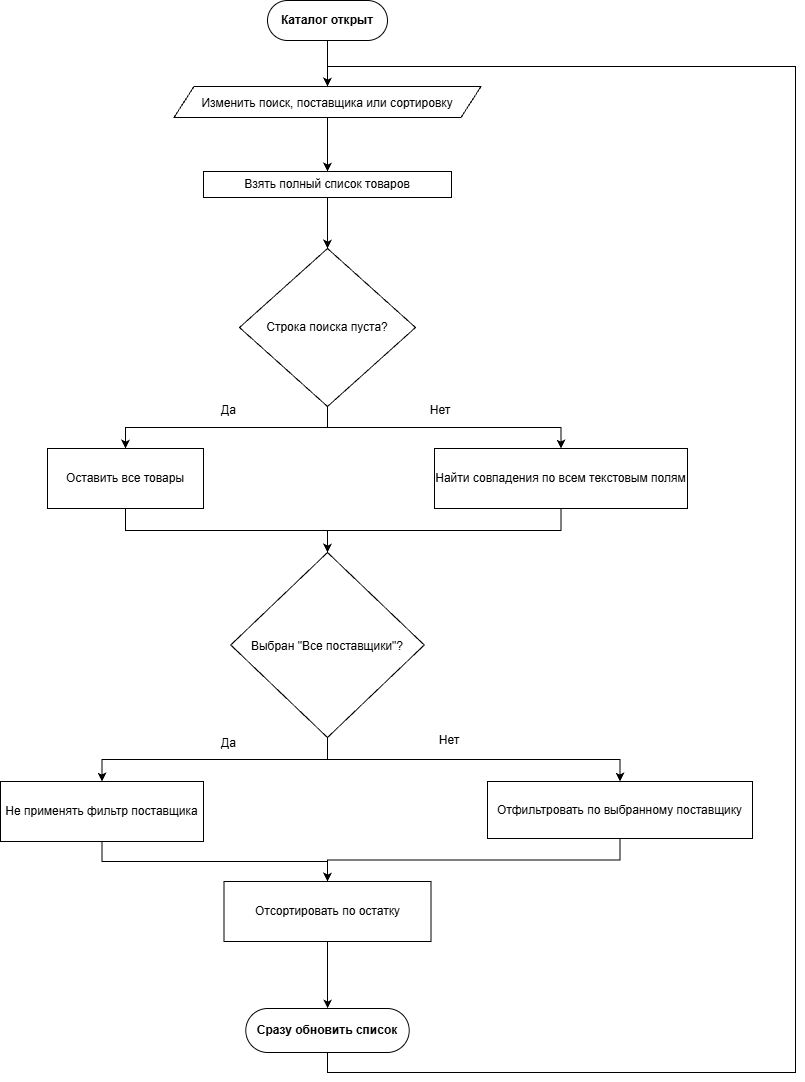

The diagram above was exported from draw.io. Its source (the exported page's mxGraphModel, read from the mxfile embedded in the PNG):
<mxGraphModel dx="1956" dy="1773" grid="0" gridSize="10" guides="1" tooltips="1" connect="1" arrows="1" fold="1" page="0" pageScale="1" pageWidth="827" pageHeight="1169" math="0" shadow="0">
  <root>
    <mxCell id="0" />
    <mxCell id="1" parent="0" />
    <mxCell id="t9nxgtf3wgZXixC76WCJ-3" edge="1" parent="1" source="t9nxgtf3wgZXixC76WCJ-1" style="edgeStyle=orthogonalEdgeStyle;rounded=0;orthogonalLoop=1;jettySize=auto;html=1;" target="t9nxgtf3wgZXixC76WCJ-2" value="">
      <mxGeometry relative="1" as="geometry" />
    </mxCell>
    <mxCell id="t9nxgtf3wgZXixC76WCJ-1" parent="1" style="rounded=1;whiteSpace=wrap;html=1;glass=0;fontStyle=1;arcSize=50;roundedPerimeter=1;" value="Каталог открыт" vertex="1">
      <mxGeometry height="40" width="120" x="340" y="10" as="geometry" />
    </mxCell>
    <mxCell id="t9nxgtf3wgZXixC76WCJ-5" edge="1" parent="1" source="t9nxgtf3wgZXixC76WCJ-2" style="edgeStyle=orthogonalEdgeStyle;rounded=0;orthogonalLoop=1;jettySize=auto;html=1;exitX=0.5;exitY=1;exitDx=0;exitDy=0;entryX=0.5;entryY=0;entryDx=0;entryDy=0;" target="t9nxgtf3wgZXixC76WCJ-4">
      <mxGeometry relative="1" as="geometry" />
    </mxCell>
    <mxCell id="t9nxgtf3wgZXixC76WCJ-2" parent="1" style="shape=parallelogram;perimeter=parallelogramPerimeter;whiteSpace=wrap;html=1;shapeInside=1;fixedSize=1;" value="Изменить поиск, поставщика или сортировку" vertex="1">
      <mxGeometry height="31" width="307" x="246.5" y="96" as="geometry" />
    </mxCell>
    <mxCell id="t9nxgtf3wgZXixC76WCJ-7" edge="1" parent="1" source="t9nxgtf3wgZXixC76WCJ-4" style="edgeStyle=orthogonalEdgeStyle;rounded=0;orthogonalLoop=1;jettySize=auto;html=1;" target="t9nxgtf3wgZXixC76WCJ-6" value="">
      <mxGeometry relative="1" as="geometry" />
    </mxCell>
    <mxCell id="t9nxgtf3wgZXixC76WCJ-4" parent="1" style="rounded=0;whiteSpace=wrap;html=1;" value="Взять полный список товаров" vertex="1">
      <mxGeometry height="26" width="248" x="276" y="181" as="geometry" />
    </mxCell>
    <mxCell id="t9nxgtf3wgZXixC76WCJ-10" edge="1" parent="1" source="t9nxgtf3wgZXixC76WCJ-6" style="edgeStyle=orthogonalEdgeStyle;rounded=0;orthogonalLoop=1;jettySize=auto;html=1;exitX=0.5;exitY=1;exitDx=0;exitDy=0;entryX=0.5;entryY=0;entryDx=0;entryDy=0;" target="t9nxgtf3wgZXixC76WCJ-9">
      <mxGeometry relative="1" as="geometry" />
    </mxCell>
    <mxCell id="t9nxgtf3wgZXixC76WCJ-11" edge="1" parent="1" source="t9nxgtf3wgZXixC76WCJ-6" style="edgeStyle=orthogonalEdgeStyle;rounded=0;orthogonalLoop=1;jettySize=auto;html=1;exitX=0.5;exitY=1;exitDx=0;exitDy=0;entryX=0.5;entryY=0;entryDx=0;entryDy=0;" target="t9nxgtf3wgZXixC76WCJ-8">
      <mxGeometry relative="1" as="geometry" />
    </mxCell>
    <mxCell id="t9nxgtf3wgZXixC76WCJ-6" parent="1" style="rhombus;whiteSpace=wrap;html=1;shapeInside=1;" value="&lt;div&gt;&lt;br&gt;&lt;/div&gt;&lt;div&gt;&lt;br&gt;&lt;/div&gt;&lt;div&gt;&lt;br&gt;&lt;/div&gt;&lt;div&gt;&lt;br&gt;&lt;/div&gt;&lt;div&gt;&lt;br&gt;&lt;/div&gt;&lt;div&gt;Строка поиска пуста?&lt;/div&gt;" vertex="1">
      <mxGeometry height="158" width="176" x="312" y="258" as="geometry" />
    </mxCell>
    <mxCell id="t9nxgtf3wgZXixC76WCJ-16" edge="1" parent="1" source="t9nxgtf3wgZXixC76WCJ-8" style="edgeStyle=orthogonalEdgeStyle;rounded=0;orthogonalLoop=1;jettySize=auto;html=1;exitX=0.5;exitY=1;exitDx=0;exitDy=0;entryX=0.5;entryY=0;entryDx=0;entryDy=0;" target="t9nxgtf3wgZXixC76WCJ-12">
      <mxGeometry relative="1" as="geometry" />
    </mxCell>
    <mxCell id="t9nxgtf3wgZXixC76WCJ-8" parent="1" style="rounded=0;whiteSpace=wrap;html=1;" value="Найти совпадения по всем текстовым полям" vertex="1">
      <mxGeometry height="60" width="253" x="507" y="458" as="geometry" />
    </mxCell>
    <mxCell id="t9nxgtf3wgZXixC76WCJ-15" edge="1" parent="1" source="t9nxgtf3wgZXixC76WCJ-9" style="edgeStyle=orthogonalEdgeStyle;rounded=0;orthogonalLoop=1;jettySize=auto;html=1;exitX=0.5;exitY=1;exitDx=0;exitDy=0;entryX=0.5;entryY=0;entryDx=0;entryDy=0;" target="t9nxgtf3wgZXixC76WCJ-12">
      <mxGeometry relative="1" as="geometry" />
    </mxCell>
    <mxCell id="t9nxgtf3wgZXixC76WCJ-9" parent="1" style="rounded=0;whiteSpace=wrap;html=1;" value="Оставить все товары" vertex="1">
      <mxGeometry height="60" width="156" x="120" y="458" as="geometry" />
    </mxCell>
    <mxCell id="t9nxgtf3wgZXixC76WCJ-17" edge="1" parent="1" source="t9nxgtf3wgZXixC76WCJ-12" style="edgeStyle=orthogonalEdgeStyle;rounded=0;orthogonalLoop=1;jettySize=auto;html=1;exitX=0.5;exitY=1;exitDx=0;exitDy=0;entryX=0.5;entryY=0;entryDx=0;entryDy=0;" target="t9nxgtf3wgZXixC76WCJ-14">
      <mxGeometry relative="1" as="geometry" />
    </mxCell>
    <mxCell id="t9nxgtf3wgZXixC76WCJ-18" edge="1" parent="1" source="t9nxgtf3wgZXixC76WCJ-12" style="edgeStyle=orthogonalEdgeStyle;rounded=0;orthogonalLoop=1;jettySize=auto;html=1;exitX=0.5;exitY=1;exitDx=0;exitDy=0;entryX=0.5;entryY=0;entryDx=0;entryDy=0;" target="t9nxgtf3wgZXixC76WCJ-13">
      <mxGeometry relative="1" as="geometry" />
    </mxCell>
    <mxCell id="t9nxgtf3wgZXixC76WCJ-12" parent="1" style="rhombus;whiteSpace=wrap;html=1;shapeInside=1;" value="&lt;div&gt;&lt;br&gt;&lt;/div&gt;&lt;div&gt;&lt;br&gt;&lt;/div&gt;&lt;div&gt;&lt;br&gt;&lt;/div&gt;&lt;div&gt;&lt;br&gt;&lt;/div&gt;&lt;div&gt;Выбран &quot;Все поставщики&quot;?&lt;/div&gt;" vertex="1">
      <mxGeometry height="185" width="193.5" x="303.25" y="562" as="geometry" />
    </mxCell>
    <mxCell id="t9nxgtf3wgZXixC76WCJ-22" edge="1" parent="1" source="t9nxgtf3wgZXixC76WCJ-13" style="edgeStyle=orthogonalEdgeStyle;rounded=0;orthogonalLoop=1;jettySize=auto;html=1;exitX=0.5;exitY=1;exitDx=0;exitDy=0;entryX=0.5;entryY=0;entryDx=0;entryDy=0;" target="t9nxgtf3wgZXixC76WCJ-19">
      <mxGeometry relative="1" as="geometry" />
    </mxCell>
    <mxCell id="t9nxgtf3wgZXixC76WCJ-13" parent="1" style="rounded=0;whiteSpace=wrap;html=1;" value="Отфильтровать по выбранному поставщику" vertex="1">
      <mxGeometry height="57" width="265" x="560" y="791" as="geometry" />
    </mxCell>
    <mxCell id="t9nxgtf3wgZXixC76WCJ-21" edge="1" parent="1" source="t9nxgtf3wgZXixC76WCJ-14" style="edgeStyle=orthogonalEdgeStyle;rounded=0;orthogonalLoop=1;jettySize=auto;html=1;exitX=0.5;exitY=1;exitDx=0;exitDy=0;entryX=0.5;entryY=0;entryDx=0;entryDy=0;" target="t9nxgtf3wgZXixC76WCJ-19">
      <mxGeometry relative="1" as="geometry" />
    </mxCell>
    <mxCell id="t9nxgtf3wgZXixC76WCJ-14" parent="1" style="rounded=0;whiteSpace=wrap;html=1;" value="Не применять фильтр поставщика" vertex="1">
      <mxGeometry height="60" width="203" x="73" y="791" as="geometry" />
    </mxCell>
    <mxCell id="t9nxgtf3wgZXixC76WCJ-23" edge="1" parent="1" source="t9nxgtf3wgZXixC76WCJ-19" style="edgeStyle=orthogonalEdgeStyle;rounded=0;orthogonalLoop=1;jettySize=auto;html=1;" target="t9nxgtf3wgZXixC76WCJ-20" value="">
      <mxGeometry relative="1" as="geometry" />
    </mxCell>
    <mxCell id="t9nxgtf3wgZXixC76WCJ-19" parent="1" style="rounded=0;whiteSpace=wrap;html=1;" value="Отсортировать по остатку" vertex="1">
      <mxGeometry height="60" width="207" x="296.5" y="891" as="geometry" />
    </mxCell>
    <mxCell id="YE2qQestCnHc6sfeIij9-3" edge="1" parent="1" source="t9nxgtf3wgZXixC76WCJ-20" style="edgeStyle=orthogonalEdgeStyle;rounded=0;orthogonalLoop=1;jettySize=auto;html=1;exitX=0.5;exitY=1;exitDx=0;exitDy=0;entryX=0.5;entryY=0;entryDx=0;entryDy=0;" target="t9nxgtf3wgZXixC76WCJ-2">
      <mxGeometry relative="1" x="-0.2698" as="geometry">
        <Array as="points">
          <mxPoint x="400" y="1082" />
          <mxPoint x="868.1" y="1082" />
          <mxPoint x="868.1" y="76" />
          <mxPoint x="400" y="76" />
        </Array>
      </mxGeometry>
    </mxCell>
    <mxCell id="t9nxgtf3wgZXixC76WCJ-20" parent="1" style="rounded=1;whiteSpace=wrap;html=1;glass=0;fontStyle=1;arcSize=50;roundedPerimeter=1;" value="Сразу обновить список" vertex="1">
      <mxGeometry height="44" width="163.5" x="318.25" y="1018" as="geometry" />
    </mxCell>
    <mxCell id="YE2qQestCnHc6sfeIij9-4" parent="1" style="text;html=1;whiteSpace=wrap;strokeColor=none;fillColor=none;align=center;verticalAlign=middle;rounded=0;autosize=1;resizable=0;" value="Нет" vertex="1">
      <mxGeometry height="26" width="38" x="494" y="407" as="geometry" />
    </mxCell>
    <mxCell id="YE2qQestCnHc6sfeIij9-5" parent="1" style="text;html=1;whiteSpace=wrap;strokeColor=none;fillColor=none;align=center;verticalAlign=middle;rounded=0;autosize=1;resizable=0;" value="Нет" vertex="1">
      <mxGeometry height="26" width="38" x="503.5" y="737" as="geometry" />
    </mxCell>
    <mxCell id="YE2qQestCnHc6sfeIij9-8" parent="1" style="text;html=1;whiteSpace=wrap;strokeColor=none;fillColor=none;align=center;verticalAlign=middle;rounded=0;autosize=1;resizable=0;" value="Да" vertex="1">
      <mxGeometry height="26" width="33" x="285.25" y="407" as="geometry" />
    </mxCell>
    <mxCell id="YE2qQestCnHc6sfeIij9-10" parent="1" style="text;html=1;whiteSpace=wrap;strokeColor=none;fillColor=none;align=center;verticalAlign=middle;rounded=0;autosize=1;resizable=0;" value="Да" vertex="1">
      <mxGeometry height="26" width="33" x="285.25" y="740" as="geometry" />
    </mxCell>
  </root>
</mxGraphModel>